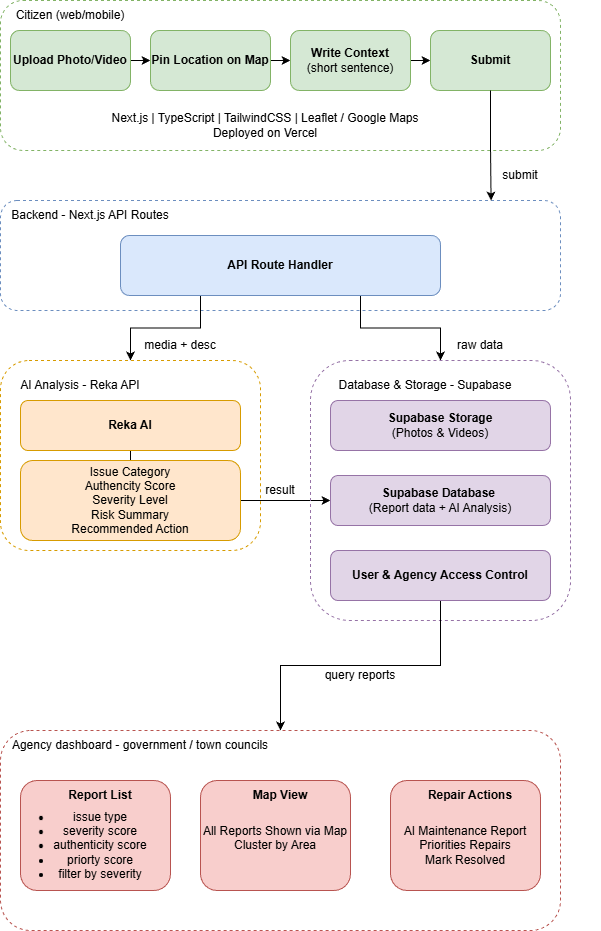

The diagram above was exported from draw.io. Its source (the exported page's mxGraphModel, read from the mxfile embedded in the PNG):
<mxGraphModel dx="1796" dy="1147" grid="1" gridSize="10" guides="1" tooltips="1" connect="1" arrows="1" fold="1" page="1" pageScale="1" pageWidth="850" pageHeight="1100" math="0" shadow="0">
  <root>
    <mxCell id="0" />
    <mxCell id="1" parent="0" />
    <mxCell id="xYLbAGzj5mcCHFBB5nPu-2" parent="1" style="rounded=1;whiteSpace=wrap;html=1;fillColor=none;dashed=1;strokeColor=#82b366;" value="" vertex="1">
      <mxGeometry height="150" width="560" x="20" y="20" as="geometry" />
    </mxCell>
    <mxCell id="xYLbAGzj5mcCHFBB5nPu-8" edge="1" parent="1" source="xYLbAGzj5mcCHFBB5nPu-3" style="edgeStyle=orthogonalEdgeStyle;rounded=0;orthogonalLoop=1;jettySize=auto;html=1;exitX=1;exitY=0.5;exitDx=0;exitDy=0;entryX=0;entryY=0.5;entryDx=0;entryDy=0;" target="xYLbAGzj5mcCHFBB5nPu-4">
      <mxGeometry relative="1" as="geometry" />
    </mxCell>
    <mxCell id="xYLbAGzj5mcCHFBB5nPu-3" parent="1" style="rounded=1;whiteSpace=wrap;html=1;fillColor=#d5e8d4;strokeColor=#82b366;" value="&lt;b&gt;Upload Photo/Video&lt;/b&gt;" vertex="1">
      <mxGeometry height="60" width="120" x="30" y="50" as="geometry" />
    </mxCell>
    <mxCell id="xYLbAGzj5mcCHFBB5nPu-9" edge="1" parent="1" source="xYLbAGzj5mcCHFBB5nPu-4" style="edgeStyle=orthogonalEdgeStyle;rounded=0;orthogonalLoop=1;jettySize=auto;html=1;exitX=1;exitY=0.5;exitDx=0;exitDy=0;entryX=0;entryY=0.5;entryDx=0;entryDy=0;" target="xYLbAGzj5mcCHFBB5nPu-5">
      <mxGeometry relative="1" as="geometry" />
    </mxCell>
    <mxCell id="xYLbAGzj5mcCHFBB5nPu-4" parent="1" style="rounded=1;whiteSpace=wrap;html=1;fillColor=#d5e8d4;strokeColor=#82b366;" value="&lt;b&gt;Pin Location on Map&lt;/b&gt;" vertex="1">
      <mxGeometry height="60" width="120" x="170" y="50" as="geometry" />
    </mxCell>
    <mxCell id="xYLbAGzj5mcCHFBB5nPu-10" edge="1" parent="1" source="xYLbAGzj5mcCHFBB5nPu-5" style="edgeStyle=orthogonalEdgeStyle;rounded=0;orthogonalLoop=1;jettySize=auto;html=1;exitX=1;exitY=0.5;exitDx=0;exitDy=0;entryX=0;entryY=0.5;entryDx=0;entryDy=0;" target="xYLbAGzj5mcCHFBB5nPu-6">
      <mxGeometry relative="1" as="geometry" />
    </mxCell>
    <mxCell id="xYLbAGzj5mcCHFBB5nPu-5" parent="1" style="rounded=1;whiteSpace=wrap;html=1;fillColor=#d5e8d4;strokeColor=#82b366;" value="&lt;b&gt;Write Context&lt;/b&gt;&lt;div&gt;(short sentence)&lt;/div&gt;" vertex="1">
      <mxGeometry height="60" width="120" x="310" y="50" as="geometry" />
    </mxCell>
    <mxCell id="xYLbAGzj5mcCHFBB5nPu-6" parent="1" style="rounded=1;whiteSpace=wrap;html=1;fillColor=#d5e8d4;strokeColor=#82b366;" value="&lt;b&gt;Submit&lt;/b&gt;" vertex="1">
      <mxGeometry height="60" width="120" x="450" y="50" as="geometry" />
    </mxCell>
    <mxCell id="xYLbAGzj5mcCHFBB5nPu-7" parent="1" style="text;html=1;whiteSpace=wrap;strokeColor=none;fillColor=none;align=center;verticalAlign=middle;rounded=0;" value="Citizen (web/mobile)" vertex="1">
      <mxGeometry height="30" width="140" x="20" y="20" as="geometry" />
    </mxCell>
    <mxCell id="xYLbAGzj5mcCHFBB5nPu-15" parent="1" style="text;html=1;whiteSpace=wrap;strokeColor=none;fillColor=none;align=center;verticalAlign=middle;rounded=0;" value="Next.js | TypeScript | TailwindCSS | Leaflet / Google Maps&lt;div&gt;Deployed on Vercel&lt;/div&gt;" vertex="1">
      <mxGeometry height="30" width="310" x="130" y="130" as="geometry" />
    </mxCell>
    <mxCell id="xYLbAGzj5mcCHFBB5nPu-16" parent="1" style="rounded=1;whiteSpace=wrap;html=1;fillColor=none;dashed=1;strokeColor=#6c8ebf;" value="" vertex="1">
      <mxGeometry height="110" width="560" x="20" y="220" as="geometry" />
    </mxCell>
    <mxCell id="xYLbAGzj5mcCHFBB5nPu-25" edge="1" parent="1" source="xYLbAGzj5mcCHFBB5nPu-17" style="edgeStyle=orthogonalEdgeStyle;rounded=0;orthogonalLoop=1;jettySize=auto;html=1;exitX=0.25;exitY=1;exitDx=0;exitDy=0;entryX=0.5;entryY=0;entryDx=0;entryDy=0;" target="xYLbAGzj5mcCHFBB5nPu-20">
      <mxGeometry relative="1" as="geometry" />
    </mxCell>
    <mxCell id="xYLbAGzj5mcCHFBB5nPu-31" edge="1" parent="1" source="xYLbAGzj5mcCHFBB5nPu-17" style="edgeStyle=orthogonalEdgeStyle;rounded=0;orthogonalLoop=1;jettySize=auto;html=1;exitX=0.75;exitY=1;exitDx=0;exitDy=0;entryX=0.5;entryY=0;entryDx=0;entryDy=0;" target="xYLbAGzj5mcCHFBB5nPu-26">
      <mxGeometry relative="1" as="geometry" />
    </mxCell>
    <mxCell id="xYLbAGzj5mcCHFBB5nPu-17" parent="1" style="rounded=1;whiteSpace=wrap;html=1;fillColor=#dae8fc;strokeColor=#6c8ebf;" value="&lt;b&gt;API Route Handler&lt;/b&gt;" vertex="1">
      <mxGeometry height="60" width="320" x="140" y="255" as="geometry" />
    </mxCell>
    <mxCell id="xYLbAGzj5mcCHFBB5nPu-18" parent="1" style="text;html=1;whiteSpace=wrap;strokeColor=none;fillColor=none;align=center;verticalAlign=middle;rounded=0;" value="Backend - Next.js API Routes" vertex="1">
      <mxGeometry height="30" width="160" x="30" y="220" as="geometry" />
    </mxCell>
    <mxCell id="xYLbAGzj5mcCHFBB5nPu-19" edge="1" parent="1" source="xYLbAGzj5mcCHFBB5nPu-6" style="edgeStyle=orthogonalEdgeStyle;rounded=0;orthogonalLoop=1;jettySize=auto;html=1;exitX=0.5;exitY=1;exitDx=0;exitDy=0;entryX=0.876;entryY=0;entryDx=0;entryDy=0;entryPerimeter=0;" target="xYLbAGzj5mcCHFBB5nPu-16">
      <mxGeometry relative="1" as="geometry" />
    </mxCell>
    <mxCell id="xYLbAGzj5mcCHFBB5nPu-20" parent="1" style="rounded=1;whiteSpace=wrap;html=1;fillColor=none;dashed=1;strokeColor=#d79b00;" value="" vertex="1">
      <mxGeometry height="190" width="260" x="20" y="380" as="geometry" />
    </mxCell>
    <mxCell id="xYLbAGzj5mcCHFBB5nPu-21" parent="1" style="text;html=1;whiteSpace=wrap;strokeColor=none;fillColor=none;align=center;verticalAlign=middle;rounded=0;" value="AI Analysis - Reka API" vertex="1">
      <mxGeometry height="30" width="160" x="20" y="390" as="geometry" />
    </mxCell>
    <mxCell id="xYLbAGzj5mcCHFBB5nPu-24" edge="1" parent="1" source="xYLbAGzj5mcCHFBB5nPu-22" style="edgeStyle=orthogonalEdgeStyle;rounded=0;orthogonalLoop=1;jettySize=auto;html=1;exitX=0.5;exitY=1;exitDx=0;exitDy=0;entryX=0.5;entryY=0;entryDx=0;entryDy=0;endArrow=none;endFill=0;" target="xYLbAGzj5mcCHFBB5nPu-23">
      <mxGeometry relative="1" as="geometry" />
    </mxCell>
    <mxCell id="xYLbAGzj5mcCHFBB5nPu-22" parent="1" style="rounded=1;whiteSpace=wrap;html=1;fillColor=#ffe6cc;strokeColor=#d79b00;" value="&lt;b&gt;Reka AI&lt;/b&gt;" vertex="1">
      <mxGeometry height="50" width="220" x="40" y="420" as="geometry" />
    </mxCell>
    <mxCell id="xYLbAGzj5mcCHFBB5nPu-38" edge="1" parent="1" source="xYLbAGzj5mcCHFBB5nPu-23" style="edgeStyle=orthogonalEdgeStyle;rounded=0;orthogonalLoop=1;jettySize=auto;html=1;exitX=1;exitY=0.5;exitDx=0;exitDy=0;entryX=0;entryY=0.5;entryDx=0;entryDy=0;" target="xYLbAGzj5mcCHFBB5nPu-37">
      <mxGeometry relative="1" as="geometry" />
    </mxCell>
    <mxCell id="xYLbAGzj5mcCHFBB5nPu-23" parent="1" style="rounded=1;whiteSpace=wrap;html=1;fillColor=#ffe6cc;strokeColor=#d79b00;" value="Issue Category&lt;div&gt;Authencity Score&lt;/div&gt;&lt;div&gt;Severity Level&lt;/div&gt;&lt;div&gt;Risk Summary&lt;/div&gt;&lt;div&gt;Recommended Action&lt;/div&gt;" vertex="1">
      <mxGeometry height="80" width="220" x="40" y="480" as="geometry" />
    </mxCell>
    <mxCell id="xYLbAGzj5mcCHFBB5nPu-26" parent="1" style="rounded=1;whiteSpace=wrap;html=1;fillColor=none;dashed=1;strokeColor=#9673a6;" value="" vertex="1">
      <mxGeometry height="260" width="260" x="330" y="380" as="geometry" />
    </mxCell>
    <mxCell id="xYLbAGzj5mcCHFBB5nPu-28" parent="1" style="rounded=1;whiteSpace=wrap;html=1;fillColor=#e1d5e7;strokeColor=#9673a6;" value="&lt;b&gt;Supabase Storage&lt;/b&gt;&lt;div&gt;(Photos &amp;amp; Videos)&lt;/div&gt;" vertex="1">
      <mxGeometry height="50" width="220" x="350" y="420" as="geometry" />
    </mxCell>
    <mxCell id="xYLbAGzj5mcCHFBB5nPu-30" parent="1" style="text;html=1;whiteSpace=wrap;strokeColor=none;fillColor=none;align=center;verticalAlign=middle;rounded=0;" value="Database &amp;amp; Storage - Supabase" vertex="1">
      <mxGeometry height="30" width="210" x="340" y="390" as="geometry" />
    </mxCell>
    <mxCell id="xYLbAGzj5mcCHFBB5nPu-32" parent="1" style="text;html=1;whiteSpace=wrap;strokeColor=none;fillColor=none;align=center;verticalAlign=middle;rounded=0;" value="submit" vertex="1">
      <mxGeometry height="30" width="160" x="460" y="180" as="geometry" />
    </mxCell>
    <mxCell id="xYLbAGzj5mcCHFBB5nPu-33" parent="1" style="text;html=1;whiteSpace=wrap;strokeColor=none;fillColor=none;align=center;verticalAlign=middle;rounded=0;" value="media + desc" vertex="1">
      <mxGeometry height="30" width="160" x="120" y="350" as="geometry" />
    </mxCell>
    <mxCell id="xYLbAGzj5mcCHFBB5nPu-34" parent="1" style="text;html=1;whiteSpace=wrap;strokeColor=none;fillColor=none;align=center;verticalAlign=middle;rounded=0;" value="raw data" vertex="1">
      <mxGeometry height="30" width="160" x="420" y="350" as="geometry" />
    </mxCell>
    <mxCell id="xYLbAGzj5mcCHFBB5nPu-35" parent="1" style="rounded=1;whiteSpace=wrap;html=1;fillColor=none;dashed=1;strokeColor=#b85450;" value="" vertex="1">
      <mxGeometry height="200" width="560" x="20" y="750" as="geometry" />
    </mxCell>
    <mxCell id="xYLbAGzj5mcCHFBB5nPu-36" parent="1" style="text;html=1;whiteSpace=wrap;strokeColor=none;fillColor=none;align=center;verticalAlign=middle;rounded=0;" value="Agency dashboard - government / town councils" vertex="1">
      <mxGeometry height="30" width="260" x="30" y="750" as="geometry" />
    </mxCell>
    <mxCell id="xYLbAGzj5mcCHFBB5nPu-37" parent="1" style="rounded=1;whiteSpace=wrap;html=1;fillColor=#e1d5e7;strokeColor=#9673a6;" value="&lt;b&gt;Supabase Database&lt;/b&gt;&amp;nbsp;&lt;div&gt;(Report data + AI Analysis)&lt;/div&gt;" vertex="1">
      <mxGeometry height="50" width="220" x="350" y="495" as="geometry" />
    </mxCell>
    <mxCell id="xYLbAGzj5mcCHFBB5nPu-39" parent="1" style="text;html=1;whiteSpace=wrap;strokeColor=none;fillColor=none;align=center;verticalAlign=middle;rounded=0;" value="result" vertex="1">
      <mxGeometry height="30" width="160" x="220" y="495" as="geometry" />
    </mxCell>
    <mxCell id="xYLbAGzj5mcCHFBB5nPu-42" edge="1" parent="1" source="xYLbAGzj5mcCHFBB5nPu-41" style="edgeStyle=orthogonalEdgeStyle;rounded=0;orthogonalLoop=1;jettySize=auto;html=1;exitX=0.5;exitY=1;exitDx=0;exitDy=0;entryX=0.5;entryY=0;entryDx=0;entryDy=0;" target="xYLbAGzj5mcCHFBB5nPu-35">
      <mxGeometry relative="1" as="geometry" />
    </mxCell>
    <mxCell id="xYLbAGzj5mcCHFBB5nPu-41" parent="1" style="rounded=1;whiteSpace=wrap;html=1;fillColor=#e1d5e7;strokeColor=#9673a6;" value="&lt;b&gt;User &amp;amp; Agency Access Control&lt;/b&gt;" vertex="1">
      <mxGeometry height="50" width="220" x="350" y="570" as="geometry" />
    </mxCell>
    <mxCell id="xYLbAGzj5mcCHFBB5nPu-43" parent="1" style="text;html=1;whiteSpace=wrap;strokeColor=none;fillColor=none;align=center;verticalAlign=middle;rounded=0;" value="query reports" vertex="1">
      <mxGeometry height="30" width="160" x="300" y="680" as="geometry" />
    </mxCell>
    <mxCell id="xYLbAGzj5mcCHFBB5nPu-48" connectable="0" parent="1" style="group" value="" vertex="1">
      <mxGeometry height="110" width="180" x="20" y="800" as="geometry" />
    </mxCell>
    <mxCell id="xYLbAGzj5mcCHFBB5nPu-44" parent="xYLbAGzj5mcCHFBB5nPu-48" style="rounded=1;whiteSpace=wrap;html=1;fillColor=#f8cecc;strokeColor=#b85450;" value="" vertex="1">
      <mxGeometry height="110" width="150" x="20" as="geometry" />
    </mxCell>
    <mxCell id="xYLbAGzj5mcCHFBB5nPu-45" parent="xYLbAGzj5mcCHFBB5nPu-48" style="text;html=1;whiteSpace=wrap;strokeColor=none;fillColor=none;align=center;verticalAlign=middle;rounded=0;" value="&lt;ul&gt;&lt;li&gt;issue type&lt;/li&gt;&lt;li&gt;severity score&lt;/li&gt;&lt;li&gt;authenticity score&lt;/li&gt;&lt;li&gt;priorty score&lt;/li&gt;&lt;li&gt;filter by severity&lt;/li&gt;&lt;/ul&gt;" vertex="1">
      <mxGeometry height="30" width="160" y="50" as="geometry" />
    </mxCell>
    <mxCell id="xYLbAGzj5mcCHFBB5nPu-47" parent="xYLbAGzj5mcCHFBB5nPu-48" style="text;html=1;whiteSpace=wrap;strokeColor=none;fillColor=none;align=center;verticalAlign=middle;rounded=0;" value="&lt;div&gt;&lt;b&gt;Report List&lt;/b&gt;&lt;/div&gt;" vertex="1">
      <mxGeometry height="30" width="160" x="20" as="geometry" />
    </mxCell>
    <mxCell id="xYLbAGzj5mcCHFBB5nPu-50" connectable="0" parent="1" style="group" value="" vertex="1">
      <mxGeometry height="110" width="180" x="200" y="800" as="geometry" />
    </mxCell>
    <mxCell id="xYLbAGzj5mcCHFBB5nPu-51" parent="xYLbAGzj5mcCHFBB5nPu-50" style="rounded=1;whiteSpace=wrap;html=1;fillColor=#f8cecc;strokeColor=#b85450;" value="" vertex="1">
      <mxGeometry height="110" width="150" x="20" as="geometry" />
    </mxCell>
    <mxCell id="xYLbAGzj5mcCHFBB5nPu-52" parent="xYLbAGzj5mcCHFBB5nPu-50" style="text;html=1;whiteSpace=wrap;strokeColor=none;fillColor=none;align=center;verticalAlign=middle;rounded=0;" value="All Reports Shown via Map&lt;div&gt;Cluster by Area&lt;/div&gt;&lt;div&gt;&lt;br&gt;&lt;/div&gt;" vertex="1">
      <mxGeometry height="30" width="160" x="15" y="50" as="geometry" />
    </mxCell>
    <mxCell id="xYLbAGzj5mcCHFBB5nPu-53" parent="xYLbAGzj5mcCHFBB5nPu-50" style="text;html=1;whiteSpace=wrap;strokeColor=none;fillColor=none;align=center;verticalAlign=middle;rounded=0;" value="&lt;div&gt;&lt;b&gt;Map View&lt;/b&gt;&lt;/div&gt;" vertex="1">
      <mxGeometry height="30" width="160" x="20" as="geometry" />
    </mxCell>
    <mxCell id="xYLbAGzj5mcCHFBB5nPu-54" connectable="0" parent="1" style="group" value="" vertex="1">
      <mxGeometry height="110" width="180" x="390" y="800" as="geometry" />
    </mxCell>
    <mxCell id="xYLbAGzj5mcCHFBB5nPu-55" parent="xYLbAGzj5mcCHFBB5nPu-54" style="rounded=1;whiteSpace=wrap;html=1;fillColor=#f8cecc;strokeColor=#b85450;" value="" vertex="1">
      <mxGeometry height="110" width="150" x="20" as="geometry" />
    </mxCell>
    <mxCell id="xYLbAGzj5mcCHFBB5nPu-56" parent="xYLbAGzj5mcCHFBB5nPu-54" style="text;html=1;whiteSpace=wrap;strokeColor=none;fillColor=none;align=center;verticalAlign=middle;rounded=0;" value="&lt;div&gt;AI Maintenance Report&lt;/div&gt;&lt;div&gt;Priorities Repairs&lt;/div&gt;&lt;div&gt;Mark Resolved&lt;/div&gt;" vertex="1">
      <mxGeometry height="30" width="160" x="15" y="50" as="geometry" />
    </mxCell>
    <mxCell id="xYLbAGzj5mcCHFBB5nPu-57" parent="xYLbAGzj5mcCHFBB5nPu-54" style="text;html=1;whiteSpace=wrap;strokeColor=none;fillColor=none;align=center;verticalAlign=middle;rounded=0;" value="&lt;div&gt;&lt;b&gt;Repair Actions&lt;/b&gt;&lt;/div&gt;" vertex="1">
      <mxGeometry height="30" width="160" x="20" as="geometry" />
    </mxCell>
  </root>
</mxGraphModel>